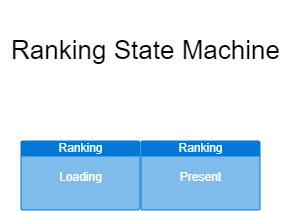

The diagram above was exported from draw.io. Its source (the exported page's mxGraphModel, read from the mxfile embedded in the PNG):
<mxGraphModel dx="795" dy="607" grid="1" gridSize="10" guides="1" tooltips="1" connect="1" arrows="1" fold="1" page="1" pageScale="1" pageWidth="1100" pageHeight="850" math="0" shadow="0">
  <root>
    <mxCell id="0" />
    <mxCell id="1" parent="0" />
    <mxCell id="2" value="&lt;p style=&quot;line-height: 140%; font-size: 26px;&quot;&gt;Ranking State Machine&lt;/p&gt;" style="text;html=1;align=center;verticalAlign=middle;resizable=0;points=[];autosize=1;strokeColor=none;fillColor=none;" vertex="1" parent="1">
      <mxGeometry x="270" y="60" width="290" height="100" as="geometry" />
    </mxCell>
    <mxCell id="3" value="Ranking&lt;br&gt;&lt;br&gt;Loading" style="html=1;strokeColor=none;fillColor=#0079D6;labelPosition=center;verticalLabelPosition=middle;verticalAlign=top;align=center;fontSize=12;outlineConnect=0;spacingTop=-6;fontColor=#FFFFFF;sketch=0;shape=mxgraph.sitemap.page;" vertex="1" parent="1">
      <mxGeometry x="290" y="200" width="120" height="70" as="geometry" />
    </mxCell>
    <mxCell id="4" value="Ranking&lt;br&gt;&lt;br&gt;Present" style="html=1;strokeColor=none;fillColor=#0079D6;labelPosition=center;verticalLabelPosition=middle;verticalAlign=top;align=center;fontSize=12;outlineConnect=0;spacingTop=-6;fontColor=#FFFFFF;sketch=0;shape=mxgraph.sitemap.page;" vertex="1" parent="1">
      <mxGeometry x="410" y="200" width="120" height="70" as="geometry" />
    </mxCell>
  </root>
</mxGraphModel>